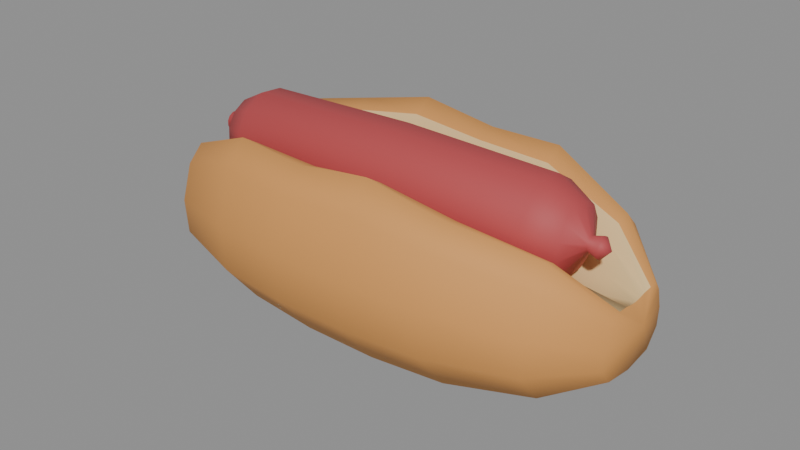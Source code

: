 # Source: choripan.blend  (saved by Blender 5.3.31; exported with 4.5.12 LTS)
import bpy
from mathutils import Matrix  # noqa: F401  (used for matrix-valued properties, if any)

bpy.ops.wm.read_factory_settings(use_empty=True)
scene = bpy.context.scene
scene.name = 'Scene'

# ---- materials (node trees are filled in below, after node groups)
mat_m_pancorteza = bpy.data.materials.new('M_PanCorteza')
mat_m_pancorteza.diffuse_color = (0.7084, 0.3185, 0.08438, 1.0)
mat_m_panmiga = bpy.data.materials.new('M_PanMiga')
mat_m_panmiga.diffuse_color = (0.807, 0.5776, 0.2705, 1.0)
mat_m_carnecruda = bpy.data.materials.new('M_CarneCruda')
mat_m_carnecruda.diffuse_color = (0.4621, 0.06301, 0.06848, 1.0)

# ---- material node trees
mat_m_pancorteza.use_nodes = True; mat_m_pancorteza.node_tree.nodes.clear()
_N = mat_m_pancorteza.node_tree.nodes; _L = mat_m_pancorteza.node_tree.links
n0 = _N.new('ShaderNodeBsdfPrincipled'); n0.name = 'Principled BSDF'; n0.location = (-200, 100)
n0.inputs[0].default_value = (0.7084, 0.3185, 0.08438, 1.0)
n0.inputs[2].default_value = 0.75
n0.inputs[10].default_value = 0.005
n1 = _N.new('ShaderNodeOutputMaterial'); n1.name = 'Material Output'; n1.location = (200, 100)
_L.new(n0.outputs[0], n1.inputs[0])
n1.is_active_output = True
mat_m_panmiga.use_nodes = True; mat_m_panmiga.node_tree.nodes.clear()
_N = mat_m_panmiga.node_tree.nodes; _L = mat_m_panmiga.node_tree.links
n0 = _N.new('ShaderNodeBsdfPrincipled'); n0.name = 'Principled BSDF'; n0.location = (-200, 100)
n0.inputs[0].default_value = (0.807, 0.5776, 0.2705, 1.0)
n0.inputs[2].default_value = 0.8
n0.inputs[10].default_value = 0.005
n1 = _N.new('ShaderNodeOutputMaterial'); n1.name = 'Material Output'; n1.location = (200, 100)
_L.new(n0.outputs[0], n1.inputs[0])
n1.is_active_output = True
mat_m_carnecruda.use_nodes = True; mat_m_carnecruda.node_tree.nodes.clear()
_N = mat_m_carnecruda.node_tree.nodes; _L = mat_m_carnecruda.node_tree.links
n0 = _N.new('ShaderNodeBsdfPrincipled'); n0.name = 'Principled BSDF'; n0.location = (-200, 100)
n0.inputs[0].default_value = (0.4621, 0.06301, 0.06848, 1.0)
n0.inputs[2].default_value = 0.65
n0.inputs[10].default_value = 0.005
n1 = _N.new('ShaderNodeOutputMaterial'); n1.name = 'Material Output'; n1.location = (200, 100)
_L.new(n0.outputs[0], n1.inputs[0])
n1.is_active_output = True

# ---- meshes
me_pan_frances = bpy.data.meshes.new('pan_frances')
me_pan_frances.from_pydata([(-0.077, 0.0, -0.01598), (-0.077, 0.009791, -0.0146), (-0.077, 0.01407, -0.009269), (-0.077, 0.01451, -0.003648), (-0.077, 0.01277, 0.002698), (-0.077, 0.01023, 0.00578), (-0.077, 0.007827, 0.00536), (-0.077, 0.004548, 0.005151), (-0.077, 0.002263, 0.004707), (-0.077, 0.0, 0.004497), (-0.077, -0.002263, 0.004707), (-0.077, -0.004548, 0.005151), (-0.077, -0.007827, 0.00536), (-0.077, -0.01023, 0.00578), (-0.077, -0.01277, 0.002698), (-0.077, -0.01451, -0.003648), (-0.077, -0.01407, -0.009269), (-0.077, -0.009791, -0.0146), (-0.062, 0.0, -0.02388), (-0.062, 0.01949, -0.02114), (-0.062, 0.02801, -0.01053), (-0.062, 0.02888, 0.0006639), (-0.062, 0.02541, 0.0133), (-0.062, 0.02036, 0.01944), (-0.062, 0.01593, 0.01713), (-0.062, 0.01126, 0.0119), (-0.062, 0.007533, 0.005188), (-0.062, 0.0, 0.002397), (-0.062, -0.007533, 0.005188), (-0.062, -0.01126, 0.0119), (-0.062, -0.01593, 0.01561), (-0.062, -0.02036, 0.01691), (-0.062, -0.02541, 0.01178), (-0.062, -0.02888, 0.0006639), (-0.062, -0.02801, -0.01053), (-0.062, -0.01949, -0.02114), (-0.036, 0.0, -0.02859), (-0.036, 0.02527, -0.02503), (-0.036, 0.03631, -0.01128), (-0.036, 0.03743, 0.00323), (-0.036, 0.03294, 0.01764), (-0.036, 0.02639, 0.02429), (-0.036, 0.02078, 0.02204), (-0.036, 0.01544, 0.0154), (-0.036, 0.01092, 0.004477), (-0.036, 0.0, -4.538e-05), (-0.036, -0.01092, 0.004477), (-0.036, -0.01544, 0.0154), (-0.036, -0.02078, 0.02401), (-0.036, -0.02639, 0.02756), (-0.036, -0.03294, 0.01961), (-0.036, -0.03743, 0.00323), (-0.036, -0.03631, -0.01128), (-0.036, -0.02527, -0.02503), (-0.012, 0.0, -0.0299), (-0.012, 0.02688, -0.02612), (-0.012, 0.03863, -0.01148), (-0.012, 0.03982, 0.003947), (-0.012, 0.03505, 0.02137), (-0.012, 0.02808, 0.02983), (-0.012, 0.0221, 0.02605), (-0.012, 0.01643, 0.01689), (-0.012, 0.01162, 0.005274), (-0.012, 0.0, 0.0004626), (-0.012, -0.01162, 0.005274), (-0.012, -0.01643, 0.01689), (-0.012, -0.0221, 0.02396), (-0.012, -0.02808, 0.02635), (-0.012, -0.03505, 0.01928), (-0.012, -0.03982, 0.003947), (-0.012, -0.03863, -0.01148), (-0.012, -0.02688, -0.02612), (0.012, 0.0, -0.0299), (0.012, 0.02688, -0.02612), (0.012, 0.03863, -0.01148), (0.012, 0.03982, 0.003947), (0.012, 0.03505, 0.01928), (0.012, 0.02808, 0.02635), (0.012, 0.0221, 0.02396), (0.012, 0.01643, 0.01689), (0.012, 0.01162, 0.005274), (0.012, 0.0, 0.0004626), (0.012, -0.01162, 0.005274), (0.012, -0.01643, 0.01689), (0.012, -0.0221, 0.02605), (0.012, -0.02808, 0.02983), (0.012, -0.03505, 0.02137), (0.012, -0.03982, 0.003947), (0.012, -0.03863, -0.01148), (0.012, -0.02688, -0.02612), (0.036, 0.0, -0.02859), (0.036, 0.02527, -0.02503), (0.036, 0.03631, -0.01128), (0.036, 0.03743, 0.00323), (0.036, 0.03294, 0.01961), (0.036, 0.02639, 0.02756), (0.036, 0.02078, 0.02401), (0.036, 0.01544, 0.0154), (0.036, 0.01092, 0.004477), (0.036, 0.0, -4.538e-05), (0.036, -0.01092, 0.004477), (0.036, -0.01544, 0.0154), (0.036, -0.02078, 0.02204), (0.036, -0.02639, 0.02429), (0.036, -0.03294, 0.01764), (0.036, -0.03743, 0.00323), (0.036, -0.03631, -0.01128), (0.036, -0.02527, -0.02503), (0.062, 0.0, -0.02388), (0.062, 0.01949, -0.02114), (0.062, 0.02801, -0.01053), (0.062, 0.02888, 0.0006639), (0.062, 0.02541, 0.01178), (0.062, 0.02036, 0.01691), (0.062, 0.01593, 0.01561), (0.062, 0.01126, 0.0119), (0.062, 0.007533, 0.005188), (0.062, 0.0, 0.002397), (0.062, -0.007533, 0.005188), (0.062, -0.01126, 0.0119), (0.062, -0.01593, 0.01713), (0.062, -0.02036, 0.01944), (0.062, -0.02541, 0.0133), (0.062, -0.02888, 0.0006639), (0.062, -0.02801, -0.01053), (0.062, -0.01949, -0.02114), (0.077, 0.0, -0.01598), (0.077, 0.009791, -0.0146), (0.077, 0.01407, -0.009269), (0.077, 0.01451, -0.003648), (0.077, 0.01277, 0.002698), (0.077, 0.01023, 0.00578), (0.077, 0.007827, 0.00536), (0.077, 0.004548, 0.005151), (0.077, 0.002263, 0.004707), (0.077, 0.0, 0.004497), (0.077, -0.002263, 0.004707), (0.077, -0.004548, 0.005151), (0.077, -0.007827, 0.00536), (0.077, -0.01023, 0.00578), (0.077, -0.01277, 0.002698), (0.077, -0.01451, -0.003648), (0.077, -0.01407, -0.009269), (0.077, -0.009791, -0.0146), (-0.08, 0.0, -0.001062), (0.08, 0.0, -0.001062)], [], [(0, 1, 19, 18), (1, 2, 20, 19), (2, 3, 21, 20), (3, 4, 22, 21), (4, 5, 23, 22), (5, 6, 24, 23), (6, 7, 25, 24), (7, 8, 26, 25), (8, 9, 27, 26), (9, 10, 28, 27), (10, 11, 29, 28), (11, 12, 30, 29), (12, 13, 31, 30), (13, 14, 32, 31), (14, 15, 33, 32), (15, 16, 34, 33), (16, 17, 35, 34), (17, 0, 18, 35), (18, 19, 37, 36), (19, 20, 38, 37), (20, 21, 39, 38), (21, 22, 40, 39), (22, 23, 41, 40), (23, 24, 42, 41), (24, 25, 43, 42), (25, 26, 44, 43), (26, 27, 45, 44), (27, 28, 46, 45), (28, 29, 47, 46), (29, 30, 48, 47), (30, 31, 49, 48), (31, 32, 50, 49), (32, 33, 51, 50), (33, 34, 52, 51), (34, 35, 53, 52), (35, 18, 36, 53), (36, 37, 55, 54), (37, 38, 56, 55), (38, 39, 57, 56), (39, 40, 58, 57), (40, 41, 59, 58), (41, 42, 60, 59), (42, 43, 61, 60), (43, 44, 62, 61), (44, 45, 63, 62), (45, 46, 64, 63), (46, 47, 65, 64), (47, 48, 66, 65), (48, 49, 67, 66), (49, 50, 68, 67), (50, 51, 69, 68), (51, 52, 70, 69), (52, 53, 71, 70), (53, 36, 54, 71), (54, 55, 73, 72), (55, 56, 74, 73), (56, 57, 75, 74), (57, 58, 76, 75), (58, 59, 77, 76), (59, 60, 78, 77), (60, 61, 79, 78), (61, 62, 80, 79), (62, 63, 81, 80), (63, 64, 82, 81), (64, 65, 83, 82), (65, 66, 84, 83), (66, 67, 85, 84), (67, 68, 86, 85), (68, 69, 87, 86), (69, 70, 88, 87), (70, 71, 89, 88), (71, 54, 72, 89), (72, 73, 91, 90), (73, 74, 92, 91), (74, 75, 93, 92), (75, 76, 94, 93), (76, 77, 95, 94), (77, 78, 96, 95), (78, 79, 97, 96), (79, 80, 98, 97), (80, 81, 99, 98), (81, 82, 100, 99), (82, 83, 101, 100), (83, 84, 102, 101), (84, 85, 103, 102), (85, 86, 104, 103), (86, 87, 105, 104), (87, 88, 106, 105), (88, 89, 107, 106), (89, 72, 90, 107), (90, 91, 109, 108), (91, 92, 110, 109), (92, 93, 111, 110), (93, 94, 112, 111), (94, 95, 113, 112), (95, 96, 114, 113), (96, 97, 115, 114), (97, 98, 116, 115), (98, 99, 117, 116), (99, 100, 118, 117), (100, 101, 119, 118), (101, 102, 120, 119), (102, 103, 121, 120), (103, 104, 122, 121), (104, 105, 123, 122), (105, 106, 124, 123), (106, 107, 125, 124), (107, 90, 108, 125), (108, 109, 127, 126), (109, 110, 128, 127), (110, 111, 129, 128), (111, 112, 130, 129), (112, 113, 131, 130), (113, 114, 132, 131), (114, 115, 133, 132), (115, 116, 134, 133), (116, 117, 135, 134), (117, 118, 136, 135), (118, 119, 137, 136), (119, 120, 138, 137), (120, 121, 139, 138), (121, 122, 140, 139), (122, 123, 141, 140), (123, 124, 142, 141), (124, 125, 143, 142), (125, 108, 126, 143), (0, 144, 1), (1, 144, 2), (2, 144, 3), (3, 144, 4), (4, 144, 5), (5, 144, 6), (6, 144, 7), (7, 144, 8), (8, 144, 9), (9, 144, 10), (10, 144, 11), (11, 144, 12), (12, 144, 13), (13, 144, 14), (14, 144, 15), (15, 144, 16), (16, 144, 17), (17, 144, 0), (126, 127, 145), (127, 128, 145), (128, 129, 145), (129, 130, 145), (130, 131, 145), (131, 132, 145), (132, 133, 145), (133, 134, 145), (134, 135, 145), (135, 136, 145), (136, 137, 145), (137, 138, 145), (138, 139, 145), (139, 140, 145), (140, 141, 145), (141, 142, 145), (142, 143, 145), (143, 126, 145)])
me_pan_frances.polygons.foreach_set('use_smooth', [True] * 162)
me_pan_frances.polygons.foreach_set('material_index', [0, 0, 0, 0, 0, 0, 1, 1, 1, 1, 1, 1, 0, 0, 0, 0, 0, 0, 0, 0, 0, 0, 0, 0, 1, 1, 1, 1, 1, 1, 0, 0, 0, 0, 0, 0, 0, 0, 0, 0, 0, 0, 1, 1, 1, 1, 1, 1, 0, 0, 0, 0, 0, 0, 0, 0, 0, 0, 0, 0, 1, 1, 1, 1, 1, 1, 0, 0, 0, 0, 0, 0, 0, 0, 0, 0, 0, 0, 1, 1, 1, 1, 1, 1, 0, 0, 0, 0, 0, 0, 0, 0, 0, 0, 0, 0, 1, 1, 1, 1, 1, 1, 0, 0, 0, 0, 0, 0, 0, 0, 0, 0, 0, 0, 1, 1, 1, 1, 1, 1, 0, 0, 0, 0, 0, 0, 0, 0, 0, 0, 0, 0, 0, 0, 0, 0, 0, 0, 0, 0, 0, 0, 0, 0, 0, 0, 0, 0, 0, 0, 0, 0, 0, 0, 0, 0, 0, 0, 0, 0, 0, 0])
_k = set([(6, 7), (6, 24), (7, 8), (8, 9), (9, 10), (10, 11), (11, 12), (12, 30), (24, 42), (30, 48), (42, 60), (48, 66), (60, 78), (66, 84), (78, 96), (84, 102), (96, 114), (102, 120), (114, 132), (120, 138), (132, 133), (133, 134), (134, 135), (135, 136), (136, 137), (137, 138)])
me_pan_frances.attributes.new('sharp_edge', 'BOOLEAN', 'EDGE').data.foreach_set('value', [ (min(e.vertices), max(e.vertices)) in _k for e in me_pan_frances.edges])
me_pan_frances.materials.append(mat_m_pancorteza)
me_pan_frances.materials.append(mat_m_panmiga)
me_pan_frances.update()
me_pieza_chorizo = bpy.data.meshes.new('pieza_chorizo')
me_pieza_chorizo.from_pydata([(-0.0672, 0.001734, 0.0009583), (-0.0672, 0.0008927, 0.002417), (-0.0672, -0.000564, 0.003259), (-0.0672, -0.002246, 0.003259), (-0.0672, -0.003703, 0.002417), (-0.0672, -0.004544, 0.0009583), (-0.0672, -0.004544, -0.0007259), (-0.0672, -0.003703, -0.002185), (-0.0672, -0.002246, -0.003027), (-0.0672, -0.000564, -0.003027), (-0.0672, 0.0008927, -0.002185), (-0.0672, 0.001734, -0.0007259), (-0.0638, 0.0008866, 0.0006951), (-0.0638, 0.0003084, 0.001698), (-0.0638, -0.0006931, 0.002277), (-0.0638, -0.00185, 0.002277), (-0.0638, -0.002851, 0.001698), (-0.0638, -0.003429, 0.0006951), (-0.0638, -0.003429, -0.0004628), (-0.0638, -0.002851, -0.001466), (-0.0638, -0.00185, -0.002045), (-0.0638, -0.0006931, -0.002045), (-0.0638, 0.0003084, -0.001466), (-0.0638, 0.0008866, -0.0004628), (-0.0598, 0.008338, 0.002654), (-0.0598, 0.005747, 0.006994), (-0.0598, 0.001437, 0.009681), (-0.0598, -0.003645, 0.009542), (-0.0598, -0.007977, 0.006979), (-0.0598, -0.01068, 0.00268), (-0.0598, -0.01098, -0.002527), (-0.0598, -0.008287, -0.007057), (-0.0598, -0.00374, -0.009662), (-0.0598, 0.00141, -0.009348), (-0.0598, 0.00593, -0.006945), (-0.0598, 0.008361, -0.002428), (-0.0505, 0.01284, 0.00378), (-0.0505, 0.009141, 0.01008), (-0.0505, 0.002853, 0.01382), (-0.0505, -0.004643, 0.01442), (-0.0505, -0.01121, 0.01053), (-0.0505, -0.015, 0.003922), (-0.0505, -0.01499, -0.003688), (-0.0505, -0.01082, -0.009905), (-0.0505, -0.004505, -0.01367), (-0.0505, 0.002946, -0.01394), (-0.0505, 0.009524, -0.01024), (-0.0505, 0.01341, -0.0037), (0.0, 0.015, 0.004154), (0.0, 0.01045, 0.01063), (0.0, 0.003918, 0.01494), (0.0, -0.004032, 0.015), (0.0, -0.01082, 0.0109), (0.0, -0.01448, 0.003987), (0.0, -0.01474, -0.003825), (0.0, -0.01055, -0.0104), (0.0, -0.004094, -0.015), (0.0, 0.00398, -0.01494), (0.0, 0.01075, -0.0107), (0.0, 0.01449, -0.003784), (0.0505, 0.01346, 0.003945), (0.0505, 0.009426, 0.01037), (0.0505, 0.003003, 0.01438), (0.0505, -0.004625, 0.01435), (0.0505, -0.01102, 0.01033), (0.0505, -0.01467, 0.003834), (0.0505, -0.01483, -0.003643), (0.0505, -0.01097, -0.01005), (0.0505, -0.004471, -0.01355), (0.0505, 0.002874, -0.01367), (0.0505, 0.009573, -0.01028), (0.0505, 0.01273, -0.003518), (0.0598, 0.008228, 0.002625), (0.0598, 0.005968, 0.007216), (0.0598, 0.001419, 0.009614), (0.0598, -0.003704, 0.009761), (0.0598, -0.008148, 0.00715), (0.0598, -0.01065, 0.002671), (0.0598, -0.01102, -0.00254), (0.0598, -0.008031, -0.006801), (0.0598, -0.003685, -0.009458), (0.0598, 0.001407, -0.009337), (0.0598, 0.00597, -0.006986), (0.0598, 0.008361, -0.002428), (0.0638, 0.0008866, 0.0006951), (0.0638, 0.0003084, 0.001698), (0.0638, -0.0006931, 0.002277), (0.0638, -0.00185, 0.002277), (0.0638, -0.002851, 0.001698), (0.0638, -0.003429, 0.0006951), (0.0638, -0.003429, -0.0004628), (0.0638, -0.002851, -0.001466), (0.0638, -0.00185, -0.002045), (0.0638, -0.0006931, -0.002045), (0.0638, 0.0003084, -0.001466), (0.0638, 0.0008866, -0.0004628), (0.0672, 0.001734, 0.0009583), (0.0672, 0.0008927, 0.002417), (0.0672, -0.000564, 0.003259), (0.0672, -0.002246, 0.003259), (0.0672, -0.003703, 0.002417), (0.0672, -0.004544, 0.0009583), (0.0672, -0.004544, -0.0007259), (0.0672, -0.003703, -0.002185), (0.0672, -0.002246, -0.003027), (0.0672, -0.000564, -0.003027), (0.0672, 0.0008927, -0.002185), (0.0672, 0.001734, -0.0007259), (-0.07, -0.00152, 0.0001162), (0.07, -0.00152, 0.0001162)], [], [(0, 1, 13, 12), (1, 2, 14, 13), (2, 3, 15, 14), (3, 4, 16, 15), (4, 5, 17, 16), (5, 6, 18, 17), (6, 7, 19, 18), (7, 8, 20, 19), (8, 9, 21, 20), (9, 10, 22, 21), (10, 11, 23, 22), (11, 0, 12, 23), (12, 13, 25, 24), (13, 14, 26, 25), (14, 15, 27, 26), (15, 16, 28, 27), (16, 17, 29, 28), (17, 18, 30, 29), (18, 19, 31, 30), (19, 20, 32, 31), (20, 21, 33, 32), (21, 22, 34, 33), (22, 23, 35, 34), (23, 12, 24, 35), (24, 25, 37, 36), (25, 26, 38, 37), (26, 27, 39, 38), (27, 28, 40, 39), (28, 29, 41, 40), (29, 30, 42, 41), (30, 31, 43, 42), (31, 32, 44, 43), (32, 33, 45, 44), (33, 34, 46, 45), (34, 35, 47, 46), (35, 24, 36, 47), (36, 37, 49, 48), (37, 38, 50, 49), (38, 39, 51, 50), (39, 40, 52, 51), (40, 41, 53, 52), (41, 42, 54, 53), (42, 43, 55, 54), (43, 44, 56, 55), (44, 45, 57, 56), (45, 46, 58, 57), (46, 47, 59, 58), (47, 36, 48, 59), (48, 49, 61, 60), (49, 50, 62, 61), (50, 51, 63, 62), (51, 52, 64, 63), (52, 53, 65, 64), (53, 54, 66, 65), (54, 55, 67, 66), (55, 56, 68, 67), (56, 57, 69, 68), (57, 58, 70, 69), (58, 59, 71, 70), (59, 48, 60, 71), (60, 61, 73, 72), (61, 62, 74, 73), (62, 63, 75, 74), (63, 64, 76, 75), (64, 65, 77, 76), (65, 66, 78, 77), (66, 67, 79, 78), (67, 68, 80, 79), (68, 69, 81, 80), (69, 70, 82, 81), (70, 71, 83, 82), (71, 60, 72, 83), (72, 73, 85, 84), (73, 74, 86, 85), (74, 75, 87, 86), (75, 76, 88, 87), (76, 77, 89, 88), (77, 78, 90, 89), (78, 79, 91, 90), (79, 80, 92, 91), (80, 81, 93, 92), (81, 82, 94, 93), (82, 83, 95, 94), (83, 72, 84, 95), (84, 85, 97, 96), (85, 86, 98, 97), (86, 87, 99, 98), (87, 88, 100, 99), (88, 89, 101, 100), (89, 90, 102, 101), (90, 91, 103, 102), (91, 92, 104, 103), (92, 93, 105, 104), (93, 94, 106, 105), (94, 95, 107, 106), (95, 84, 96, 107), (0, 108, 1), (1, 108, 2), (2, 108, 3), (3, 108, 4), (4, 108, 5), (5, 108, 6), (6, 108, 7), (7, 108, 8), (8, 108, 9), (9, 108, 10), (10, 108, 11), (11, 108, 0), (96, 97, 109), (97, 98, 109), (98, 99, 109), (99, 100, 109), (100, 101, 109), (101, 102, 109), (102, 103, 109), (103, 104, 109), (104, 105, 109), (105, 106, 109), (106, 107, 109), (107, 96, 109)])
me_pieza_chorizo.polygons.foreach_set('use_smooth', [True] * 120)
me_pieza_chorizo.materials.append(mat_m_carnecruda)
me_pieza_chorizo.update()

# ---- objects
ob_choripan = bpy.data.objects.new('choripan', None)
ob_pan_frances = bpy.data.objects.new('pan_frances', me_pan_frances)
ob_pieza_chorizo = bpy.data.objects.new('pieza_chorizo', me_pieza_chorizo)

# ---- transforms, parenting, visibility, modifiers, constraints
ob_choripan.location = (0.0, 0.0, 0.0)
ob_choripan.empty_display_size = 0.05
ob_pan_frances.parent = ob_choripan
ob_pan_frances.location = (0.0, 0.0, -0.001)
ob_pieza_chorizo.parent = ob_choripan
ob_pieza_chorizo.location = (0.0, 0.0, 0.016)

# ---- collection membership
scene.collection.objects.link(ob_choripan)
scene.collection.objects.link(ob_pan_frances)
scene.collection.objects.link(ob_pieza_chorizo)

# ---- scene / render settings (as saved in the file)
scene.frame_start = 1; scene.frame_end = 250; scene.frame_set(1)
scene.render.engine = 'BLENDER_EEVEE_NEXT'
scene.render.bake_bias = 0.0
scene.render.bake_samples = 0
scene.render.compositor_device = 'GPU'
scene.eevee.use_volume_custom_range = False
scene.eevee.fast_gi_thickness_near = 0.1
scene.eevee.fast_gi_thickness_far = 0.0
scene.eevee.ray_tracing_options.screen_trace_thickness = 0.1
bpy.context.view_layer.update()

# ---- added for rendering (the .blend has no active camera and no usable light): camera, sun + grey world if the file has none
cam_auto = bpy.data.cameras.new('AutoCamera')
cam_auto.lens = 50.0
cam_auto.sensor_width = 36.0
cam_auto.clip_end = 1000.0
ob_auto_camera = bpy.data.objects.new('AutoCamera', cam_auto)
scene.collection.objects.link(ob_auto_camera)
ob_auto_camera.location = (0.185045, -0.222054, 0.148084)
ob_auto_camera.rotation_euler = (1.09748, -7.21219e-08, 0.694738)
scene.camera = ob_auto_camera
light_auto_sun = bpy.data.lights.new('AutoSun', 'SUN')
light_auto_sun.energy = 3.0
light_auto_sun.angle = 0.0523599
ob_auto_sun = bpy.data.objects.new('AutoSun', light_auto_sun)
scene.collection.objects.link(ob_auto_sun)
ob_auto_sun.rotation_euler = (0.872665, 0.174533, 0.523599)
if scene.world is None:
    world_auto = bpy.data.worlds.new('AutoWorld')
    world_auto.color = (0.3, 0.3, 0.3)
    scene.world = world_auto
bpy.context.view_layer.update()
